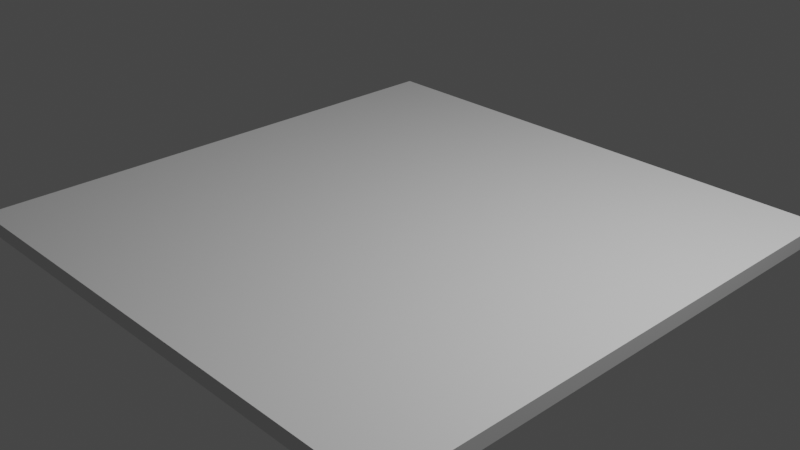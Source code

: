 # Source: floor.blend  (saved by Blender 3.2.14; exported with 4.5.12 LTS)
import bpy
from mathutils import Matrix  # noqa: F401  (used for matrix-valued properties, if any)

bpy.ops.wm.read_factory_settings(use_empty=True)
scene = bpy.context.scene
scene.name = 'Scene'

# ---- collections
col_collection = bpy.data.collections.new('Collection'); scene.collection.children.link(col_collection)

# ---- world
world_world = bpy.data.worlds.new('World'); scene.world = world_world
world_world.use_nodes = True; world_world.node_tree.nodes.clear()
_N = world_world.node_tree.nodes; _L = world_world.node_tree.links
n0 = _N.new('ShaderNodeOutputWorld'); n0.name = 'World Output'; n0.location = (300, 300)
n1 = _N.new('ShaderNodeBackground'); n1.name = 'Background'; n1.location = (10, 300)
n1.inputs[0].default_value = (0.05088, 0.05088, 0.05088, 1.0)
_L.new(n1.outputs[0], n0.inputs[0])
n0.is_active_output = True
world_world.color = (0.05088, 0.05088, 0.05088)
world_world.use_sun_shadow = False
world_world.sun_shadow_jitter_overblur = 0.0

# ---- cameras
cam_camera = bpy.data.cameras.new('Camera')
cam_camera.clip_end = 100.0
cam_camera.ortho_scale = 7.314

# ---- lights
light_light = bpy.data.lights.new('Light', 'POINT')
light_light.transmission_factor = 0.0
light_light.energy = 1000.0
light_light.shadow_soft_size = 0.1
light_light.shadow_maximum_resolution = 0.006
light_light.use_absolute_resolution = True

# ---- meshes
me_plane = bpy.data.meshes.new('Plane')
me_plane.from_pydata([(-2.983, -3.003, 0.0), (2.983, -3.003, 0.0), (-2.983, 3.003, 0.0), (2.983, 3.003, 0.0), (-2.983, 3.003, -0.1669), (-2.983, -3.003, -0.1669), (2.983, -3.003, -0.1669), (2.983, 3.003, -0.1669)], [], [(0, 2, 3, 1), (5, 6, 7, 4), (2, 0, 5, 4), (3, 2, 4, 7), (0, 1, 6, 5), (1, 3, 7, 6)])
_uv = me_plane.uv_layers.new(name='UVMap')
_uv.uv.foreach_set('vector', [0.0, 0.0, 0.0, 1.0, 1.0, 1.0, 1.0, 0.0, 0.0, 0.0, 1.0, 0.0, 1.0, 1.0, 0.0, 1.0, 0.0, 1.0, 0.0, 0.0, 0.0, 0.0, 0.0, 1.0, 1.0, 1.0, 0.0, 1.0, 0.0, 1.0, 1.0, 1.0, 0.0, 0.0, 1.0, 0.0, 1.0, 0.0, 0.0, 0.0, 1.0, 0.0, 1.0, 1.0, 1.0, 1.0, 1.0, 0.0])
me_plane.update()

# ---- objects
ob_light = bpy.data.objects.new('Light', light_light)
ob_camera = bpy.data.objects.new('Camera', cam_camera)
ob_plane = bpy.data.objects.new('Plane', me_plane)

# ---- transforms, parenting, visibility, modifiers, constraints
ob_light.location = (4.076, 1.005, 5.904)
ob_light.rotation_euler = (0.6503, 0.05522, 1.866)
ob_light.lock_rotations_4d = False
ob_light.empty_display_type = 'ARROWS'
ob_light.color = (0.0, 0.0, 0.0, 0.0)
ob_light.lineart.crease_threshold = 0.0
ob_camera.location = (7.359, -6.926, 4.958)
ob_camera.rotation_euler = (1.109, 0.0, 0.8149)
ob_camera.lock_rotations_4d = False
ob_camera.empty_display_type = 'ARROWS'
ob_camera.color = (0.0, 0.0, 0.0, 0.0)
ob_camera.display_type = 'WIRE'
ob_camera.lineart.crease_threshold = 0.0
ob_plane.location = (0.0, 0.0, 0.0)

# ---- collection membership
col_collection.objects.link(ob_light)
col_collection.objects.link(ob_camera)
col_collection.objects.link(ob_plane)

# ---- scene / render settings (as saved in the file)
scene.camera = ob_camera
scene.frame_start = 1; scene.frame_end = 250; scene.frame_set(1)
scene.render.engine = 'BLENDER_EEVEE_NEXT'
scene.cycles.sampling_pattern = 'TABULATED_SOBOL'
scene.cycles.use_light_tree = False
scene.view_settings.view_transform = 'Filmic'
bpy.context.view_layer.update()
